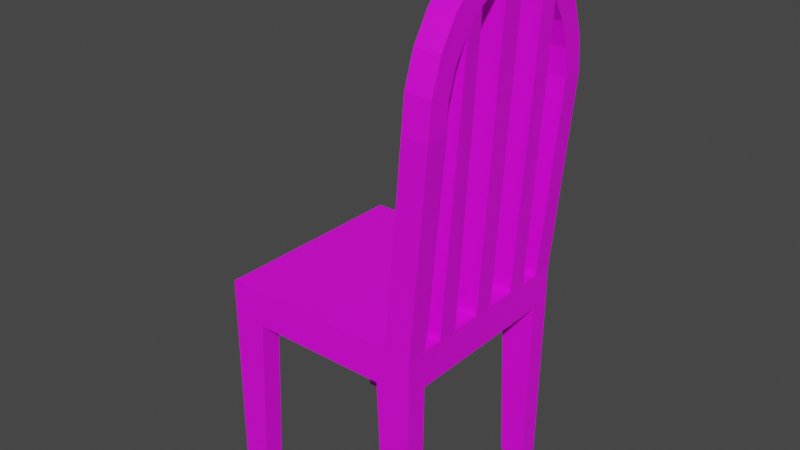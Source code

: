 # Source: chair.blend  (saved by Blender 3.3.6; exported with 4.5.12 LTS)
import bpy
from mathutils import Matrix  # noqa: F401  (used for matrix-valued properties, if any)

bpy.ops.wm.read_factory_settings(use_empty=True)
scene = bpy.context.scene
scene.name = 'Scene'

# ---- collections
col_collection = bpy.data.collections.new('Collection'); scene.collection.children.link(col_collection)

# ---- images (referenced by path relative to the original .blend; pixels are not part of the script)
import os
ASSET_DIR = os.environ.get("B2B_ASSET_DIR", "")  # directory of the original .blend (textures are referenced by path, not embedded)
HERE = os.path.dirname(os.path.abspath(__file__))  # packed textures are extracted next to this script under _unpacked/

def load_image(name, relpath, width, height, colorspace="sRGB"):
    """Load a texture the original file referenced (path relative to the .blend, or extracted next to this script)."""
    p = next((c for c in (os.path.join(HERE, relpath), os.path.join(ASSET_DIR, relpath)) if relpath and os.path.exists(c)), "")
    if p:
        img = bpy.data.images.load(p, check_existing=True)
        img.name = name
    else:  # same state as the original file: an image datablock whose file is absent (Cycles renders it pink)
        img = bpy.data.images.new(name, width, height)
        img.source = "FILE"
        img.filepath = "//" + (relpath or name)
    img.colorspace_settings.name = colorspace
    return img
img_wood_texture_jpg = load_image('wood texture.jpg', 'wood texture.jpg', 1024, 1024, 'sRGB')

# ---- materials (node trees are filled in below, after node groups)
mat_material = bpy.data.materials.new('Material')
mat_material.alpha_threshold = 0.0
mat_material.use_transparent_shadow = False
mat_material.roughness = 0.5
mat_material.line_color = (0.0, 0.0, 0.0, 1.0)

# ---- material node trees
mat_material.use_nodes = True; mat_material.node_tree.nodes.clear()
_N = mat_material.node_tree.nodes; _L = mat_material.node_tree.links
n0 = _N.new('ShaderNodeOutputMaterial'); n0.name = 'Material Output'; n0.location = (300, 300)
n1 = _N.new('ShaderNodeBsdfPrincipled'); n1.name = 'Principled BSDF'; n1.location = (10, 300)
n1.distribution = 'GGX'
n1.subsurface_method = 'RANDOM_WALK_SKIN'
n1.inputs[3].default_value = 1.45
n1.inputs[27].default_value = (0.0, 0.0, 0.0, 1.0)
n1.inputs[28].default_value = 1.0
n2 = _N.new('ShaderNodeTexImage'); n2.name = 'Image Texture'; n2.location = (-280, 280)
n2.image = img_wood_texture_jpg
_L.new(n1.outputs[0], n0.inputs[0])
_L.new(n2.outputs[0], n1.inputs[0])
n0.is_active_output = True

# ---- world
world_world = bpy.data.worlds.new('World'); scene.world = world_world
world_world.use_nodes = True; world_world.node_tree.nodes.clear()
_N = world_world.node_tree.nodes; _L = world_world.node_tree.links
n0 = _N.new('ShaderNodeOutputWorld'); n0.name = 'World Output'; n0.location = (300, 300)
n1 = _N.new('ShaderNodeBackground'); n1.name = 'Background'; n1.location = (10, 300)
n1.inputs[0].default_value = (0.05088, 0.05088, 0.05088, 1.0)
_L.new(n1.outputs[0], n0.inputs[0])
n0.is_active_output = True
world_world.color = (0.05088, 0.05088, 0.05088)
world_world.use_sun_shadow = False
world_world.sun_shadow_jitter_overblur = 0.0

# ---- meshes
me_cube = bpy.data.meshes.new('Cube')
me_cube.from_pydata([(0.5, 0.4005, 0.07), (0.5, 0.4005, -0.07), (0.5, -0.402, 0.07), (0.5, -0.402, -0.07), (-0.3101, 0.4005, 0.07), (-0.3101, 0.4005, -0.07), (-0.3101, -0.402, 0.07), (0.3621, 0.4005, -0.07), (0.1608, 0.4005, -0.07), (-0.03923, 0.4005, -0.07), (-0.177, 0.4005, -0.07), (0.3621, -0.402, 0.07), (0.1608, -0.402, 0.07), (-0.03923, -0.402, 0.07), (-0.177, -0.402, 0.07), (-0.03923, -0.402, -0.07), (0.1608, -0.402, -0.07), (0.3621, -0.402, -0.07), (-0.177, 0.4005, 0.07), (-0.03923, 0.4005, 0.07), (0.1608, 0.4005, 0.07), (0.3621, 0.4005, 0.07), (-0.3101, 0.24, -0.07), (-0.3101, 0.0795, -0.07), (-0.3101, -0.08102, -0.07), (0.5, 0.24, 0.07), (0.5, 0.0795, 0.07), (0.5, -0.08102, 0.07), (-0.3101, -0.2415, 0.07), (-0.3101, -0.08102, 0.07), (-0.3101, 0.0795, 0.07), (-0.3101, 0.24, 0.07), (0.5, -0.2415, -0.07), (0.5, -0.08102, -0.07), (0.5, 0.0795, -0.07), (0.5, 0.24, -0.07), (-0.177, 0.0795, -0.07), (-0.177, -0.08102, -0.07), (-0.03923, 0.24, -0.07), (-0.03923, 0.0795, -0.07), (-0.03923, -0.08102, -0.07), (-0.03923, -0.2415, -0.07), (0.1608, 0.24, -0.07), (0.1608, 0.0795, -0.07), (0.1608, -0.08102, -0.07), (0.1608, -0.2415, -0.07), (0.3621, 0.24, -0.07), (0.3621, 0.0795, -0.07), (0.3621, -0.08102, -0.07), (0.3621, -0.2415, -0.07), (0.3621, 0.24, 0.07), (0.3621, 0.0795, 0.07), (0.3621, -0.08102, 0.07), (0.3621, -0.2415, 0.07), (0.1608, 0.24, 0.07), (0.1608, 0.0795, 0.07), (0.1608, -0.08102, 0.07), (0.1608, -0.2415, 0.07), (-0.03923, 0.24, 0.07), (-0.03923, 0.0795, 0.07), (-0.03923, -0.08102, 0.07), (-0.03923, -0.2415, 0.07), (-0.177, 0.24, 0.07), (-0.177, 0.0795, 0.07), (-0.177, -0.08102, 0.07), (-0.177, -0.2415, 0.07), (-0.3101, -0.402, -0.07), (-0.177, -0.402, -0.07), (-0.3101, -0.2415, -0.07), (-0.177, 0.24, -0.07), (-0.177, -0.2415, -0.07), (0.3912, 0.4005, -0.77), (0.3912, -0.402, -0.77), (-0.3101, 0.4005, -0.77), (-0.3101, -0.402, -0.77), (-0.2072, 0.4005, -0.77), (-0.2072, -0.402, -0.77), (0.4, -0.402, -0.07), (0.4, 0.4005, 0.07), (0.4, 0.4005, -0.07), (0.4, -0.402, 0.07), (0.4, 0.24, 0.07), (0.4, 0.0795, 0.07), (0.4, -0.08102, 0.07), (0.4, 0.24, -0.07), (0.4, 0.0795, -0.07), (0.4, -0.08102, -0.07), (0.4, -0.2415, -0.07), (0.4912, -0.402, -0.77), (0.4912, 0.4005, -0.77), (0.5, -0.3218, 0.07), (-0.177, -0.3218, -0.07), (-0.03923, -0.3218, -0.07), (0.1608, -0.3218, -0.07), (0.3621, -0.3218, -0.07), (0.3621, -0.3218, 0.07), (0.1608, -0.3218, 0.07), (-0.03923, -0.3218, 0.07), (-0.177, -0.3218, 0.07), (-0.3101, -0.3218, 0.07), (0.5, -0.3218, -0.07), (-0.3101, -0.3218, -0.07), (0.3912, -0.3218, -0.77), (-0.3101, -0.3218, -0.77), (-0.2072, -0.3218, -0.77), (0.4912, -0.3218, -0.77), (0.4, -0.3218, 0.07), (-0.3101, 0.3203, 0.07), (0.5, 0.3203, -0.07), (-0.3101, 0.3203, -0.07), (0.5, 0.3203, 0.07), (-0.177, 0.3203, -0.07), (-0.03923, 0.3203, -0.07), (0.1608, 0.3203, -0.07), (0.3621, 0.3203, -0.07), (0.3621, 0.3203, 0.07), (0.1608, 0.3203, 0.07), (-0.03923, 0.3203, 0.07), (-0.177, 0.3203, 0.07), (0.3912, 0.3203, -0.77), (-0.3101, 0.3203, -0.77), (-0.2072, 0.3203, -0.77), (0.4912, 0.3203, -0.77), (0.4, 0.3203, 0.07), (0.5668, 0.4005, 0.8376), (0.5668, -0.402, 0.8376), (0.4668, 0.4005, 0.8376), (0.4668, -0.402, 0.8376), (0.5668, -0.3218, 0.8376), (0.4668, -0.3218, 0.8376), (0.5668, 0.3203, 0.8376), (0.4668, 0.3203, 0.8376), (0.5668, 0.3868, 0.967), (0.4668, 0.3868, 0.967), (0.5668, 0.3093, 0.9412), (0.4668, 0.3093, 0.9412), (0.5668, 0.3468, 1.088), (0.4668, 0.3468, 1.088), (0.5668, 0.2773, 1.038), (0.4668, 0.2773, 1.038), (0.5668, 0.283, 1.191), (0.4668, 0.283, 1.191), (0.5668, 0.2262, 1.12), (0.4668, 0.2262, 1.12), (0.5668, 0.1999, 1.271), (0.4668, 0.1999, 1.271), (0.5668, 0.1598, 1.184), (0.4668, 0.1598, 1.184), (0.5668, 0.1031, 1.321), (0.4668, 0.1031, 1.321), (0.5668, 0.08233, 1.224), (0.4668, 0.08233, 1.224), (0.5668, -0.1046, 1.321), (0.4668, -0.1046, 1.321), (0.5668, -0.08385, 1.224), (0.4668, -0.08385, 1.224), (0.5668, -0.2014, 1.271), (0.4668, -0.2014, 1.271), (0.5668, -0.1613, 1.184), (0.4668, -0.1613, 1.184), (0.5668, -0.2845, 1.191), (0.4668, -0.2845, 1.191), (0.5668, -0.2278, 1.12), (0.4668, -0.2278, 1.12), (0.5668, -0.3483, 1.088), (0.4668, -0.3483, 1.088), (0.5668, -0.2788, 1.038), (0.4668, -0.2788, 1.038), (0.5668, -0.3884, 0.967), (0.4668, -0.3884, 0.967), (0.5668, -0.3108, 0.9412), (0.4668, -0.3108, 0.9412), (-0.3101, 0.1598, -0.07), (0.5, 0.1598, 0.07), (-0.3101, 0.1598, 0.07), (0.5, 0.1598, -0.07), (-0.03923, 0.1598, -0.07), (0.1608, 0.1598, -0.07), (0.3621, 0.1598, -0.07), (0.3621, 0.1598, 0.07), (0.1608, 0.1598, 0.07), (-0.03923, 0.1598, 0.07), (-0.177, 0.1598, 0.07), (0.4, 0.1598, -0.07), (0.4, 0.1598, 0.07), (-0.177, 0.1598, -0.07), (-0.3101, -0.0007594, -0.07), (0.5, -0.0007594, 0.07), (-0.3101, -0.0007594, 0.07), (0.5, -0.0007594, -0.07), (-0.177, -0.0007594, -0.07), (-0.03923, -0.0007594, -0.07), (0.1608, -0.0007594, -0.07), (0.3621, -0.0007594, -0.07), (0.3621, -0.0007594, 0.07), (0.1608, -0.0007594, 0.07), (-0.03923, -0.0007594, 0.07), (-0.177, -0.0007594, 0.07), (0.4, -0.0007594, -0.07), (0.4, -0.0007594, 0.07), (0.5, -0.1613, 0.07), (-0.3101, -0.1613, 0.07), (0.5, -0.1613, -0.07), (-0.03923, -0.1613, -0.07), (0.1608, -0.1613, -0.07), (0.3621, -0.1613, -0.07), (0.3621, -0.1613, 0.07), (0.1608, -0.1613, 0.07), (-0.03923, -0.1613, 0.07), (-0.177, -0.1613, 0.07), (0.4, -0.1613, -0.07), (-0.3101, -0.1613, -0.07), (-0.177, -0.1613, -0.07), (0.5, -0.2415, 0.07), (0.4, -0.2415, 0.07), (0.4, -0.1613, 0.07), (-0.3101, 0.03937, 0.07), (0.5, 0.03937, -0.07), (-0.3101, 0.03937, -0.07), (0.5, 0.03937, 0.07), (-0.177, 0.03937, -0.07), (-0.03923, 0.03937, -0.07), (0.1608, 0.03937, -0.07), (0.3621, 0.03937, -0.07), (0.3621, 0.03937, 0.07), (0.1608, 0.03937, 0.07), (-0.03923, 0.03937, 0.07), (-0.177, 0.03937, 0.07), (0.4, 0.03937, -0.07), (0.4, 0.03937, 0.07), (-0.3101, -0.04089, -0.07), (0.5, -0.04089, 0.07), (-0.177, -0.04089, -0.07), (-0.03923, -0.04089, -0.07), (0.1608, -0.04089, -0.07), (0.3621, -0.04089, -0.07), (0.3621, -0.04089, 0.07), (0.1608, -0.04089, 0.07), (-0.03923, -0.04089, 0.07), (-0.177, -0.04089, 0.07), (0.4, -0.04089, -0.07), (0.4, -0.04089, 0.07), (-0.3101, -0.04089, 0.07), (0.5, -0.04089, -0.07), (0.4668, 0.04078, 1.231), (0.4668, 0.05117, 1.329), (0.5668, 0.05117, 1.329), (0.5668, 0.04078, 1.231), (0.5668, -0.0423, 1.231), (0.4668, -0.0423, 1.231), (0.5668, -0.05269, 1.329), (0.4668, -0.05269, 1.329)], [], [(98, 99, 6, 14), (67, 14, 6, 66), (109, 107, 4, 5), (100, 90, 2, 3), (7, 79, 1, 89, 71), (5, 4, 18, 10), (10, 18, 19, 9), (9, 19, 20, 8), (8, 20, 21, 7), (91, 92, 15, 67), (92, 93, 16, 15), (93, 94, 17, 16), (77, 80, 11, 17), (17, 11, 12, 16), (16, 12, 13, 15), (15, 13, 14, 67), (106, 95, 11, 80), (95, 96, 12, 11), (96, 97, 13, 12), (97, 98, 14, 13), (117, 118, 62, 58), (181, 182, 63, 59), (238, 239, 64, 60), (208, 209, 65, 61), (116, 117, 58, 54), (180, 181, 59, 55), (237, 238, 60, 56), (207, 208, 61, 57), (115, 116, 54, 50), (179, 180, 55, 51), (236, 237, 56, 52), (206, 207, 57, 53), (123, 115, 50, 81), (184, 179, 51, 82), (241, 236, 52, 83), (215, 206, 53, 214), (113, 114, 46, 42), (177, 178, 47, 43), (234, 235, 48, 44), (204, 205, 49, 45), (112, 113, 42, 38), (176, 177, 43, 39), (233, 234, 44, 40), (203, 204, 45, 41), (111, 112, 38, 69), (185, 176, 39, 36), (232, 233, 40, 37), (212, 203, 41, 70), (172, 185, 36, 23), (230, 232, 37, 24), (211, 212, 70, 68), (108, 110, 25, 35), (175, 173, 26, 34), (243, 231, 27, 33), (202, 200, 213, 32), (114, 7, 71, 119), (183, 175, 34, 85), (240, 243, 33, 86), (210, 202, 32, 87), (101, 99, 28, 68), (211, 201, 29, 24), (218, 216, 30, 23), (172, 174, 31, 22), (118, 107, 31, 62), (182, 174, 30, 63), (239, 242, 29, 64), (209, 201, 28, 65), (17, 94, 102, 72), (3, 2, 80, 77), (103, 104, 76, 74), (121, 111, 109, 120), (70, 91, 101, 68), (5, 10, 75, 73), (3, 77, 17, 72, 88), (67, 66, 74, 76), (46, 114, 108, 35, 84), (91, 67, 76, 104), (109, 5, 73, 120), (22, 109, 111, 69), (1, 79, 78, 0), (105, 102, 94, 100), (108, 122, 89, 1), (122, 108, 114, 119), (102, 105, 88, 72), (205, 210, 87, 49), (235, 240, 86, 48), (178, 183, 85, 47), (231, 241, 83, 27), (173, 184, 82, 26), (110, 123, 81, 25), (0, 78, 126, 124), (3, 88, 105, 100), (7, 21, 78, 79), (213, 214, 106, 90), (101, 91, 104, 103), (66, 101, 103, 74), (100, 94, 49, 87, 32), (66, 6, 99, 101), (61, 65, 98, 97), (57, 61, 97, 96), (53, 57, 96, 95), (214, 53, 95, 106), (45, 49, 94, 93), (41, 45, 93, 92), (70, 41, 92, 91), (32, 213, 90, 100), (65, 28, 99, 98), (110, 0, 124, 130), (71, 89, 122, 119), (10, 111, 121, 75), (73, 75, 121, 120), (18, 4, 107, 118), (1, 0, 110, 108), (10, 9, 112, 111), (9, 8, 113, 112), (8, 7, 114, 113), (78, 21, 115, 123), (21, 20, 116, 115), (20, 19, 117, 116), (19, 18, 118, 117), (22, 31, 107, 109), (128, 129, 127, 125), (126, 131, 135, 133), (106, 80, 127, 129), (78, 123, 131, 126), (80, 2, 125, 127), (90, 106, 129, 128), (2, 90, 128, 125), (123, 110, 130, 131), (135, 134, 138, 139), (131, 130, 134, 135), (130, 124, 132, 134), (124, 126, 133, 132), (137, 139, 143, 141), (134, 132, 136, 138), (133, 135, 139, 137), (132, 133, 137, 136), (140, 141, 145, 144), (136, 137, 141, 140), (139, 138, 142, 143), (138, 136, 140, 142), (147, 146, 150, 151), (143, 142, 146, 147), (142, 140, 144, 146), (141, 143, 147, 145), (146, 144, 148, 150), (145, 147, 151, 149), (144, 145, 149, 148), (249, 248, 154, 155), (247, 246, 250, 248), (154, 152, 156, 158), (248, 250, 152, 154), (251, 249, 155, 153), (250, 251, 153, 152), (157, 159, 163, 161), (153, 155, 159, 157), (152, 153, 157, 156), (155, 154, 158, 159), (163, 162, 166, 167), (156, 157, 161, 160), (159, 158, 162, 163), (158, 156, 160, 162), (165, 167, 171, 169), (162, 160, 164, 166), (161, 163, 167, 165), (160, 161, 165, 164), (169, 171, 129, 127), (164, 165, 169, 168), (167, 166, 170, 171), (166, 164, 168, 170), (168, 169, 127, 125), (171, 170, 128, 129), (170, 168, 125, 128), (25, 81, 184, 173), (46, 84, 183, 178), (62, 31, 174, 182), (23, 30, 174, 172), (84, 35, 175, 183), (35, 25, 173, 175), (22, 69, 185, 172), (69, 38, 176, 185), (38, 42, 177, 176), (42, 46, 178, 177), (81, 50, 179, 184), (50, 54, 180, 179), (54, 58, 181, 180), (58, 62, 182, 181), (219, 229, 199, 187), (223, 228, 198, 193), (227, 216, 188, 197), (230, 242, 188, 186), (228, 217, 189, 198), (217, 219, 187, 189), (218, 220, 190, 186), (220, 221, 191, 190), (221, 222, 192, 191), (222, 223, 193, 192), (229, 224, 194, 199), (224, 225, 195, 194), (225, 226, 196, 195), (226, 227, 197, 196), (27, 83, 215, 200), (48, 86, 210, 205), (64, 29, 201, 209), (68, 28, 201, 211), (86, 33, 202, 210), (33, 27, 200, 202), (24, 37, 212, 211), (37, 40, 203, 212), (40, 44, 204, 203), (44, 48, 205, 204), (83, 52, 206, 215), (52, 56, 207, 206), (56, 60, 208, 207), (60, 64, 209, 208), (200, 213, 214, 215), (213, 162, 163, 214), (200, 215, 159, 158), (200, 158, 162, 213), (215, 214, 163, 159), (146, 173, 25, 142), (143, 142, 25, 81), (184, 173, 146, 147), (184, 147, 143, 81), (59, 63, 227, 226), (55, 59, 226, 225), (51, 55, 225, 224), (82, 51, 224, 229), (43, 47, 223, 222), (39, 43, 222, 221), (36, 39, 221, 220), (23, 36, 220, 218), (34, 26, 219, 217), (85, 34, 217, 228), (63, 30, 216, 227), (47, 85, 228, 223), (26, 82, 229, 219), (186, 188, 216, 218), (24, 29, 242, 230), (187, 199, 241, 231), (193, 198, 240, 235), (197, 188, 242, 239), (198, 189, 243, 240), (189, 187, 231, 243), (186, 190, 232, 230), (190, 191, 233, 232), (191, 192, 234, 233), (192, 193, 235, 234), (199, 194, 236, 241), (194, 195, 237, 236), (195, 196, 238, 237), (196, 197, 239, 238), (150, 148, 246, 247), (151, 150, 247, 244), (148, 149, 245, 246), (149, 151, 244, 245), (251, 250, 246, 245), (249, 244, 229, 241), (245, 244, 249, 251), (229, 244, 247, 219), (241, 231, 248, 249), (247, 248, 231, 219)])
_uv = me_cube.uv_layers.new(name='UVMap')
_uv.uv.foreach_set('vector', [0.3084, 0.8468, 0.3373, 0.8468, 0.3373, 0.873, 0.3084, 0.873, 0.1413, 0.4891, 0.3584, 0.4891, 0.3584, 0.5325, 0.1413, 0.5325, 0.592, 0.04196, 0.592, 0.3682, 0.5746, 0.3682, 0.5746, 0.04196, 0.5504, 0.04196, 0.5504, 0.3682, 0.533, 0.3682, 0.533, 0.04196, 0.8531, 0.1209, 0.916, 0.1208, 0.9881, 0.1208, 0.9818, 0.7798, 0.9097, 0.7798, 0.2683, 0.3682, 0.2683, 0.04196, 0.2972, 0.04196, 0.2972, 0.3682, 0.3584, 0.4857, 0.1413, 0.4857, 0.1413, 0.4407, 0.3584, 0.4407, 0.2316, 0.04196, 0.2316, 0.3682, 0.1881, 0.3682, 0.1881, 0.04196, 0.09421, 0.3682, 0.09421, 0.04196, 0.1379, 0.04196, 0.1379, 0.3682, 0.853, 0.7585, 0.853, 0.8035, 0.8356, 0.8035, 0.8356, 0.7585, 0.1899, 0.8134, 0.1899, 0.7481, 0.2073, 0.7481, 0.2073, 0.8134, 0.477, 0.7314, 0.477, 0.7971, 0.4595, 0.7971, 0.4595, 0.7314, 0.8917, 0.09611, 0.8917, 0.4224, 0.8835, 0.4224, 0.8835, 0.09611, 0.1413, 0.3716, 0.3584, 0.3716, 0.3584, 0.4373, 0.1413, 0.4373, 0.1413, 0.3682, 0.1413, 0.04196, 0.1847, 0.04196, 0.1847, 0.3682, 0.235, 0.3682, 0.235, 0.04196, 0.2649, 0.04196, 0.2649, 0.3682, 0.7883, 0.3593, 0.7883, 0.347, 0.8057, 0.347, 0.8057, 0.3593, 0.2751, 0.8172, 0.3189, 0.8172, 0.3189, 0.8434, 0.2751, 0.8434, 0.7229, 0.839, 0.7663, 0.839, 0.7663, 0.8652, 0.7229, 0.8652, 0.4715, 0.8005, 0.4715, 0.8455, 0.4541, 0.8455, 0.4541, 0.8005, 0.847, 0.04196, 0.847, 0.08691, 0.8296, 0.08691, 0.8296, 0.04196, 0.341, 0.8749, 0.341, 0.83, 0.3584, 0.83, 0.3584, 0.8749, 0.6054, 0.8603, 0.6054, 0.8153, 0.6142, 0.8153, 0.6142, 0.8603, 0.1331, 0.8462, 0.163, 0.8462, 0.163, 0.8724, 0.1331, 0.8724, 0.3618, 0.83, 0.4052, 0.83, 0.4052, 0.8561, 0.3618, 0.8561, 0.7828, 0.04196, 0.8262, 0.04196, 0.8262, 0.06815, 0.7828, 0.06815, 0.4897, 0.8892, 0.5331, 0.8892, 0.5331, 0.9023, 0.4897, 0.9023, 0.3618, 0.8004, 0.4052, 0.8004, 0.4052, 0.8266, 0.3618, 0.8266, 0.5513, 0.8153, 0.5951, 0.8153, 0.5951, 0.8415, 0.5513, 0.8415, 0.4828, 0.3267, 0.5265, 0.3267, 0.5265, 0.3529, 0.4828, 0.3529, 0.2751, 0.8764, 0.3189, 0.8764, 0.3189, 0.8894, 0.2751, 0.8894, 0.4749, 0.8005, 0.5186, 0.8005, 0.5186, 0.8267, 0.4749, 0.8267, 0.6405, 0.9331, 0.6405, 0.9208, 0.6579, 0.9208, 0.6579, 0.9331, 0.5916, 0.8103, 0.5834, 0.8103, 0.5834, 0.7841, 0.5916, 0.7841, 0.1663, 0.8913, 0.1663, 0.8789, 0.175, 0.8789, 0.175, 0.8913, 0.2492, 0.9307, 0.2492, 0.9184, 0.2666, 0.9184, 0.2666, 0.9307, 0.4476, 0.7237, 0.4476, 0.7894, 0.4302, 0.7894, 0.4302, 0.7237, 0.4803, 0.7971, 0.4803, 0.7314, 0.4978, 0.7314, 0.4978, 0.7971, 0.1246, 0.767, 0.1246, 0.7013, 0.1333, 0.7013, 0.1333, 0.767, 0.2107, 0.8167, 0.2545, 0.8167, 0.2545, 0.8429, 0.2107, 0.8429, 0.4476, 0.7928, 0.4476, 0.8581, 0.4302, 0.8581, 0.4302, 0.7928, 0.2282, 0.7481, 0.2282, 0.8134, 0.2107, 0.8134, 0.2107, 0.7481, 0.5921, 0.7155, 0.5921, 0.7807, 0.5834, 0.7807, 0.5834, 0.7155, 0.7403, 0.7704, 0.7403, 0.8357, 0.7229, 0.8357, 0.7229, 0.7704, 0.2073, 0.8167, 0.2073, 0.8617, 0.1899, 0.8617, 0.1899, 0.8167, 0.8279, 0.8069, 0.8279, 0.8518, 0.8105, 0.8518, 0.8105, 0.8069, 0.8539, 0.9144, 0.824, 0.9144, 0.824, 0.9013, 0.8539, 0.9013, 0.5305, 0.8455, 0.5305, 0.8005, 0.5479, 0.8005, 0.5479, 0.8455, 0.2073, 0.8913, 0.1784, 0.8913, 0.1784, 0.8651, 0.2073, 0.8651, 0.8951, 0.1742, 0.8951, 0.1308, 0.9038, 0.1308, 0.9038, 0.1742, 0.7518, 0.8948, 0.7229, 0.8948, 0.7229, 0.8686, 0.7518, 0.8686, 0.6779, 0.3716, 0.6779, 0.6979, 0.6604, 0.6979, 0.6604, 0.3716, 0.6961, 0.04196, 0.6961, 0.3682, 0.6787, 0.3682, 0.6787, 0.04196, 0.8564, 0.09611, 0.8564, 0.4224, 0.8477, 0.4224, 0.8477, 0.09611, 0.6545, 0.04196, 0.6545, 0.3682, 0.6371, 0.3682, 0.6371, 0.04196, 0.8456, 0.0629, 0.9256, 0.06292, 0.9256, 0.7574, 0.8456, 0.7574, 0.8738, 0.7709, 0.8738, 0.8035, 0.8564, 0.8035, 0.8564, 0.7709, 0.5479, 0.8858, 0.5479, 0.9184, 0.5392, 0.9184, 0.5392, 0.8858, 0.8695, 0.8192, 0.8695, 0.8518, 0.8521, 0.8518, 0.8521, 0.8192, 0.1413, 0.5719, 0.3584, 0.5719, 0.3584, 0.5981, 0.1413, 0.5981, 0.6129, 0.04196, 0.6129, 0.3682, 0.5954, 0.3682, 0.5954, 0.04196, 0.8806, 0.4258, 0.8806, 0.7521, 0.8719, 0.7521, 0.8719, 0.4258, 0.6753, 0.04196, 0.6753, 0.3682, 0.6579, 0.3682, 0.6579, 0.04196, 0.8105, 0.8552, 0.8393, 0.8552, 0.8393, 0.8814, 0.8105, 0.8814, 0.6906, 0.8544, 0.7195, 0.8544, 0.7195, 0.8806, 0.6906, 0.8806, 0.5813, 0.9172, 0.5524, 0.9172, 0.5524, 0.9041, 0.5813, 0.9041, 0.4897, 0.8597, 0.5186, 0.8597, 0.5186, 0.8858, 0.4897, 0.8858, 0.7656, 0.1363, 0.8481, 0.1364, 0.8481, 0.8308, 0.7656, 0.8308, 0.1413, 0.5359, 0.3584, 0.5359, 0.3584, 0.5685, 0.1413, 0.5685, 0.8678, 0.05334, 0.8678, 0.08691, 0.8504, 0.08691, 0.8504, 0.05334, 0.5621, 0.8464, 0.5323, 0.1222, 0.6635, 0.1222, 0.6635, 0.8464, 0.2107, 0.9021, 0.2107, 0.8759, 0.2396, 0.8759, 0.2396, 0.9021, 0.9102, 0.7589, 0.6536, 0.7589, 0.7119, 0.03475, 0.9102, 0.03475, 0.7151, 0.7736, 0.6342, 0.7736, 0.5636, 0.7735, 0.627, 0.1146, 0.7079, 0.1146, 0.6789, 0.1222, 0.8101, 0.1222, 0.8101, 0.8464, 0.7087, 0.8464, 0.5513, 0.8711, 0.5513, 0.8449, 0.5813, 0.8449, 0.5813, 0.8711, 0.5596, 0.8711, 0.8482, 0.07137, 0.885, 0.07139, 0.885, 0.7659, 0.8482, 0.7659, 0.47, 0.09792, 0.5525, 0.09794, 0.5525, 0.7924, 0.47, 0.7924, 0.5802, 0.8745, 0.5802, 0.9007, 0.5513, 0.9007, 0.5513, 0.8745, 0.4075, 0.04196, 0.4292, 0.04196, 0.4292, 0.3682, 0.4075, 0.3682, 0.6038, 0.09972, 0.7024, 0.09972, 0.731, 0.8239, 0.5951, 0.8239, 0.7501, 0.7928, 0.7501, 0.09834, 0.83, 0.09833, 0.83, 0.7928, 0.7495, 0.08318, 0.7579, 0.8074, 0.6263, 0.8074, 0.654, 0.08318, 0.8045, 0.09773, 0.7828, 0.09773, 0.7828, 0.07154, 0.8045, 0.07154, 0.6613, 0.9331, 0.6613, 0.9208, 0.6787, 0.9208, 0.6787, 0.9331, 0.1328, 0.8318, 0.1246, 0.8318, 0.1246, 0.8187, 0.1328, 0.8187, 0.4094, 0.933, 0.4094, 0.9206, 0.4268, 0.9206, 0.4268, 0.933, 0.824, 0.9178, 0.8457, 0.9178, 0.8457, 0.9309, 0.824, 0.9309, 0.2492, 0.915, 0.2492, 0.8823, 0.2666, 0.8823, 0.2666, 0.915, 0.4302, 0.8941, 0.4302, 0.8615, 0.4476, 0.8615, 0.4476, 0.8941, 0.6367, 0.0009296, 0.6464, 0.0007532, 0.6464, 0.795, 0.6367, 0.7952, 0.7272, 0.8437, 0.7272, 0.1492, 0.8097, 0.1492, 0.8097, 0.8436, 0.8719, 0.4224, 0.8719, 0.09611, 0.8801, 0.09611, 0.8801, 0.4224, 0.8747, 0.8848, 0.8747, 0.9174, 0.8573, 0.9174, 0.8573, 0.8848, 0.721, 0.7844, 0.6625, 0.7844, 0.6758, 0.06017, 0.721, 0.06017, 0.8635, 0.1363, 0.946, 0.1364, 0.946, 0.8308, 0.8635, 0.8308, 0.1212, 0.7942, 0.1212, 0.8392, 0.1038, 0.8392, 0.1038, 0.8268, 0.1038, 0.7942, 0.7229, 0.6979, 0.7229, 0.3716, 0.7403, 0.3716, 0.7403, 0.6979, 0.2107, 0.8463, 0.2406, 0.8463, 0.2406, 0.8725, 0.2107, 0.8725, 0.2772, 0.7481, 0.2772, 0.8134, 0.2598, 0.8134, 0.2598, 0.7481, 0.3014, 0.8138, 0.3014, 0.7481, 0.3189, 0.7481, 0.3189, 0.8138, 0.1683, 0.9313, 0.1683, 0.9189, 0.1858, 0.9189, 0.1858, 0.9313, 0.3888, 0.7251, 0.3888, 0.7908, 0.3714, 0.7908, 0.3714, 0.7251, 0.8253, 0.08116, 0.8253, 0.1464, 0.8079, 0.1464, 0.8079, 0.08116, 0.8071, 0.8448, 0.8071, 0.8897, 0.7896, 0.8897, 0.7896, 0.8448, 0.6987, 0.3716, 0.6987, 0.6979, 0.6813, 0.6979, 0.6813, 0.3716, 0.3979, 0.8615, 0.4268, 0.8615, 0.4268, 0.8876, 0.3979, 0.8876, 0.6973, 0.7281, 0.6889, 0.728, 0.6889, 0.0007532, 0.6973, 0.000789, 0.322, 0.919, 0.3002, 0.919, 0.3002, 0.8928, 0.322, 0.8928, 0.5698, 0.1363, 0.6523, 0.1364, 0.6523, 0.8308, 0.5698, 0.8308, 0.5479, 0.8488, 0.5479, 0.8824, 0.5305, 0.8824, 0.5305, 0.8488, 0.3618, 0.8595, 0.3907, 0.8595, 0.3907, 0.8857, 0.3618, 0.8857, 0.7378, 0.04196, 0.7378, 0.3682, 0.7203, 0.3682, 0.7203, 0.04196, 0.8487, 0.8069, 0.8487, 0.8518, 0.8313, 0.8518, 0.8313, 0.8069, 0.298, 0.7481, 0.298, 0.8134, 0.2806, 0.8134, 0.2806, 0.7481, 0.7403, 0.7013, 0.7403, 0.767, 0.7229, 0.767, 0.7229, 0.7013, 0.5322, 0.9057, 0.5322, 0.9181, 0.5148, 0.9181, 0.5148, 0.9057, 0.5305, 0.7971, 0.5305, 0.7314, 0.5479, 0.7314, 0.5479, 0.7971, 0.239, 0.8134, 0.239, 0.7481, 0.2564, 0.7481, 0.2564, 0.8134, 0.6604, 0.8703, 0.6604, 0.8253, 0.6779, 0.8253, 0.6779, 0.8703, 0.7169, 0.04196, 0.7169, 0.3682, 0.6995, 0.3682, 0.6995, 0.04196, 0.7853, 0.8931, 0.8071, 0.8931, 0.8071, 0.9193, 0.7853, 0.9193, 0.7794, 0.3436, 0.762, 0.3432, 0.762, 0.1019, 0.7794, 0.04196, 0.6774, 0.7281, 0.669, 0.728, 0.669, 0.0007532, 0.6774, 0.0007891, 0.6675, 0.7281, 0.659, 0.728, 0.659, 0.0007532, 0.6675, 0.0007891, 0.6241, 0.7952, 0.6144, 0.795, 0.6144, 0.0007532, 0.6241, 0.0009296, 0.6479, 0.0009296, 0.6575, 0.0007532, 0.6575, 0.795, 0.6479, 0.7952, 0.6874, 0.7281, 0.6789, 0.728, 0.6789, 0.0007532, 0.6874, 0.0007892, 0.6352, 0.7952, 0.6256, 0.795, 0.6256, 0.0007532, 0.6352, 0.0009296, 0.8071, 0.8414, 0.7853, 0.8414, 0.7853, 0.6163, 0.8071, 0.6163, 0.163, 0.8428, 0.1413, 0.8428, 0.1413, 0.6015, 0.163, 0.6015, 0.7645, 0.372, 0.782, 0.3716, 0.782, 0.6733, 0.7645, 0.6133, 0.4577, 0.04196, 0.4794, 0.04196, 0.4794, 0.3436, 0.4577, 0.3436, 0.5263, 0.4858, 0.5479, 0.3716, 0.5479, 0.5654, 0.5263, 0.728, 0.5921, 0.7121, 0.5734, 0.653, 0.5734, 0.3716, 0.5921, 0.487, 0.6362, 0.653, 0.6176, 0.7121, 0.6176, 0.487, 0.6362, 0.3716, 0.5045, 0.3233, 0.4828, 0.3233, 0.4828, 0.04196, 0.5045, 0.04196, 0.8322, 0.6129, 0.8105, 0.6129, 0.8105, 0.4258, 0.8322, 0.4258, 0.3276, 0.6015, 0.3276, 0.6341, 0.1664, 0.6341, 0.1664, 0.6015, 0.3189, 0.7121, 0.3189, 0.7447, 0.1899, 0.7447, 0.1899, 0.7121, 0.5229, 0.728, 0.5012, 0.6139, 0.5012, 0.3716, 0.5229, 0.5342, 0.573, 0.8119, 0.5513, 0.8119, 0.5513, 0.7154, 0.573, 0.7154, 0.7654, 0.8264, 0.7437, 0.8264, 0.7437, 0.6767, 0.7654, 0.6767, 0.4268, 0.7203, 0.4216, 0.5547, 0.4476, 0.3716, 0.4476, 0.5739, 0.3888, 0.5574, 0.3738, 0.7217, 0.3618, 0.5731, 0.3738, 0.3716, 0.3319, 0.3595, 0.3273, 0.1574, 0.3506, 0.04196, 0.3506, 0.2672, 0.3807, 0.2441, 0.3854, 0.04196, 0.4041, 0.1343, 0.4041, 0.3595, 0.6822, 0.8219, 0.6604, 0.8219, 0.6604, 0.7013, 0.6822, 0.7013, 0.1934, 0.9273, 0.1934, 0.8947, 0.2073, 0.8947, 0.2073, 0.9273, 0.2088, 0.7066, 0.1664, 0.7087, 0.1664, 0.6748, 0.2088, 0.6794, 0.3773, 0.1343, 0.3773, 0.3595, 0.354, 0.2441, 0.3587, 0.04196, 0.782, 0.6923, 0.782, 0.9214, 0.7705, 0.9018, 0.7728, 0.6767, 0.9066, 0.1776, 0.9066, 0.4067, 0.8974, 0.4224, 0.8951, 0.1972, 0.4574, 0.9219, 0.4574, 0.8892, 0.4748, 0.8892, 0.4748, 0.9219, 0.4182, 0.3716, 0.4182, 0.5739, 0.3974, 0.7203, 0.3922, 0.5547, 0.3239, 0.04196, 0.3239, 0.2672, 0.3052, 0.3595, 0.3005, 0.1574, 0.6176, 0.7154, 0.6393, 0.7154, 0.6393, 0.8361, 0.6176, 0.8361, 0.5955, 0.7155, 0.6172, 0.7155, 0.6172, 0.8119, 0.5955, 0.8119, 0.8296, 0.3436, 0.8079, 0.3436, 0.8079, 0.1498, 0.8296, 0.1498, 0.8105, 0.6163, 0.8322, 0.6163, 0.8322, 0.8035, 0.8105, 0.8035, 0.7195, 0.851, 0.6978, 0.851, 0.6978, 0.7013, 0.7195, 0.7013, 0.1212, 0.5203, 0.1092, 0.7217, 0.09421, 0.5359, 0.1092, 0.3716, 0.6142, 0.7121, 0.5955, 0.5967, 0.5955, 0.3716, 0.6142, 0.4307, 0.4978, 0.5654, 0.4761, 0.728, 0.4761, 0.4858, 0.4978, 0.3716, 0.451, 0.3716, 0.4727, 0.5342, 0.4727, 0.728, 0.451, 0.6139, 0.7828, 0.1014, 0.8045, 0.1014, 0.8045, 0.3436, 0.7828, 0.3436, 0.7611, 0.6733, 0.7437, 0.6133, 0.7437, 0.372, 0.7611, 0.3716, 0.5079, 0.04196, 0.5296, 0.04196, 0.5296, 0.3233, 0.5079, 0.3233, 0.3367, 0.6015, 0.3584, 0.6015, 0.3584, 0.8266, 0.3367, 0.8266, 0.5513, 0.487, 0.57, 0.3716, 0.57, 0.653, 0.5513, 0.7121, 0.4543, 0.3436, 0.4326, 0.3436, 0.4326, 0.04196, 0.4543, 0.04196, 0.8071, 0.6129, 0.7853, 0.6129, 0.7853, 0.3716, 0.8071, 0.3716, 0.7412, 0.1019, 0.7586, 0.04196, 0.7586, 0.3436, 0.7412, 0.3432, 0.2751, 0.8928, 0.2969, 0.8928, 0.2969, 0.919, 0.2751, 0.919, 0.6855, 0.8187, 0.6938, 0.8187, 0.6938, 0.8449, 0.6855, 0.8449, 0.162, 0.902, 0.1331, 0.902, 0.1331, 0.8758, 0.162, 0.8758, 0.5712, 0.04196, 0.5712, 0.3682, 0.5538, 0.3682, 0.5538, 0.04196, 0.5847, 0.8917, 0.6064, 0.8917, 0.6064, 0.9179, 0.5847, 0.9179, 0.7195, 0.3716, 0.7195, 0.6979, 0.7021, 0.6979, 0.7021, 0.3716, 0.8716, 0.8814, 0.8427, 0.8814, 0.8427, 0.8552, 0.8716, 0.8552, 0.1212, 0.8426, 0.1212, 0.8875, 0.1038, 0.8875, 0.1038, 0.8426, 0.1838, 0.7812, 0.1838, 0.8464, 0.1664, 0.8464, 0.1664, 0.7812, 0.5186, 0.7314, 0.5186, 0.7971, 0.5012, 0.7971, 0.5012, 0.7314, 0.6197, 0.9331, 0.6197, 0.9208, 0.6371, 0.9208, 0.6371, 0.9331, 0.4268, 0.7237, 0.4268, 0.7894, 0.4094, 0.7894, 0.4094, 0.7237, 0.4749, 0.8301, 0.5183, 0.8301, 0.5183, 0.8563, 0.4749, 0.8563, 0.2751, 0.8468, 0.3051, 0.8468, 0.3051, 0.873, 0.2751, 0.873, 0.6896, 0.917, 0.7113, 0.917, 0.7113, 0.9301, 0.6896, 0.9301, 0.3223, 0.836, 0.3223, 0.8236, 0.331, 0.8236, 0.331, 0.836, 0.3473, 0.9056, 0.3762, 0.9056, 0.3762, 0.9187, 0.3473, 0.9187, 0.8564, 0.4258, 0.8564, 0.7521, 0.8477, 0.7521, 0.8477, 0.4258, 0.7528, 0.9278, 0.7311, 0.9278, 0.7311, 0.9147, 0.7528, 0.9147, 0.1333, 0.3716, 0.1333, 0.6979, 0.1246, 0.6979, 0.1246, 0.3716, 0.9008, 0.04254, 0.9008, 0.08597, 0.8921, 0.08597, 0.8921, 0.04254, 0.7663, 0.8686, 0.7663, 0.9136, 0.7576, 0.9136, 0.7576, 0.8686, 0.3972, 0.789, 0.3972, 0.7237, 0.406, 0.7237, 0.406, 0.789, 0.6943, 0.7013, 0.6943, 0.767, 0.6855, 0.767, 0.6855, 0.7013, 0.6054, 0.876, 0.6054, 0.8637, 0.6142, 0.8637, 0.6142, 0.876, 0.4326, 0.3551, 0.4763, 0.3551, 0.4763, 0.3682, 0.4326, 0.3682, 0.3473, 0.8891, 0.3907, 0.8891, 0.3907, 0.9022, 0.3473, 0.9022, 0.6855, 0.8153, 0.6855, 0.7704, 0.6943, 0.7704, 0.6943, 0.8153, 0.8712, 0.08597, 0.8712, 0.05334, 0.8887, 0.05334, 0.8887, 0.08597, 0.2661, 0.8429, 0.2578, 0.8429, 0.2578, 0.8167, 0.2661, 0.8167, 0.4574, 0.8597, 0.4863, 0.8597, 0.4863, 0.8858, 0.4574, 0.8858, 0.6571, 0.3716, 0.6571, 0.6979, 0.6396, 0.6979, 0.6396, 0.3716, 0.3439, 0.8891, 0.3439, 0.9217, 0.3265, 0.9217, 0.3265, 0.8891, 0.6337, 0.04196, 0.6337, 0.3682, 0.6162, 0.3682, 0.6162, 0.04196, 0.6021, 0.8449, 0.6021, 0.8883, 0.5847, 0.8883, 0.5847, 0.8449, 0.6558, 0.8395, 0.6558, 0.8844, 0.6384, 0.8844, 0.6384, 0.8395, 0.4268, 0.7928, 0.4268, 0.8581, 0.4094, 0.8581, 0.4094, 0.7928, 0.1838, 0.7121, 0.1838, 0.7778, 0.1664, 0.7778, 0.1664, 0.7121, 0.5638, 0.9329, 0.5638, 0.9206, 0.5813, 0.9206, 0.5813, 0.9329, 0.1038, 0.7908, 0.1038, 0.7251, 0.1212, 0.7251, 0.1212, 0.7908, 0.8105, 0.4224, 0.8105, 0.3571, 0.8279, 0.3571, 0.8279, 0.4224, 0.6176, 0.8844, 0.6176, 0.8395, 0.635, 0.8395, 0.635, 0.8844, 0.4051, 0.891, 0.4051, 0.9172, 0.4268, 0.9172, 0.4268, 0.891, 0.05268, 0.9505, 0.05268, 0.0007532, 0.06371, 0.0009264, 0.06371, 0.9506, 0.03831, 0.0009281, 0.02695, 0.0007532, 0.02695, 0.9788, 0.03831, 0.979, 0.602, 0.0008751, 0.602, 0.8627, 0.5926, 0.8135, 0.5926, 0.0007532, 0.6129, 0.0008751, 0.6035, 0.0007532, 0.6035, 0.8135, 0.6129, 0.8627, 0.5801, 0.0007532, 0.5801, 0.8873, 0.571, 0.8874, 0.5704, 0.1002, 0.07625, 0.0009263, 0.06522, 0.0007532, 0.06522, 0.9505, 0.07625, 0.9506, 0.05118, 0.0007532, 0.03982, 0.0008965, 0.03982, 0.9789, 0.05118, 0.9788, 0.5911, 0.0008751, 0.5911, 0.8627, 0.5816, 0.8135, 0.5816, 0.0007532, 0.1246, 0.8153, 0.1246, 0.7704, 0.1333, 0.7704, 0.1333, 0.8153, 0.8105, 0.8848, 0.8539, 0.8848, 0.8539, 0.8979, 0.8105, 0.8979, 0.7412, 0.347, 0.7849, 0.347, 0.7849, 0.3601, 0.7412, 0.3601, 0.7576, 0.9293, 0.7576, 0.917, 0.7663, 0.917, 0.7663, 0.9293, 0.331, 0.6375, 0.331, 0.7032, 0.3223, 0.7032, 0.3223, 0.6375, 0.3223, 0.7719, 0.3223, 0.7066, 0.331, 0.7066, 0.331, 0.7719, 0.7195, 0.9136, 0.6896, 0.9136, 0.6896, 0.9005, 0.7195, 0.9005, 0.6176, 0.9043, 0.6465, 0.9043, 0.6465, 0.9174, 0.6176, 0.9174, 0.8443, 0.09611, 0.8443, 0.4224, 0.8356, 0.4224, 0.8356, 0.09611, 0.9038, 0.09475, 0.9038, 0.1274, 0.8951, 0.1274, 0.8951, 0.09475, 0.162, 0.9184, 0.1331, 0.9184, 0.1331, 0.9053, 0.162, 0.9053, 0.8119, 0.9301, 0.8119, 0.9178, 0.8206, 0.9178, 0.8206, 0.9301, 0.4897, 0.9057, 0.5114, 0.9057, 0.5114, 0.9188, 0.4897, 0.9188, 0.8443, 0.4258, 0.8443, 0.7521, 0.8356, 0.7521, 0.8356, 0.4258, 0.8685, 0.09611, 0.8685, 0.4224, 0.8598, 0.4224, 0.8598, 0.09611, 0.3796, 0.9056, 0.4013, 0.9056, 0.4013, 0.9187, 0.3796, 0.9187, 0.7147, 0.9293, 0.7147, 0.917, 0.7234, 0.917, 0.7234, 0.9293, 0.6787, 0.9174, 0.6498, 0.9174, 0.6498, 0.9043, 0.6787, 0.9043, 0.4476, 0.8975, 0.4476, 0.9301, 0.4389, 0.9301, 0.4389, 0.8975, 0.8685, 0.4258, 0.8685, 0.7521, 0.8598, 0.7521, 0.8598, 0.4258, 0.2117, 0.9055, 0.2406, 0.9055, 0.2406, 0.9186, 0.2117, 0.9186, 0.7528, 0.9113, 0.7229, 0.9113, 0.7229, 0.8982, 0.7528, 0.8982, 0.6483, 0.8357, 0.6483, 0.7704, 0.6571, 0.7704, 0.6571, 0.8357, 0.6571, 0.7013, 0.6571, 0.767, 0.6483, 0.767, 0.6483, 0.7013, 0.8119, 0.9136, 0.8119, 0.9013, 0.8206, 0.9013, 0.8206, 0.9136, 0.6758, 0.884, 0.7195, 0.884, 0.7195, 0.8971, 0.6758, 0.8971, 0.6176, 0.8878, 0.661, 0.8878, 0.661, 0.9009, 0.6176, 0.9009, 0.3223, 0.8202, 0.3223, 0.7753, 0.331, 0.7753, 0.331, 0.8202, 0.8863, 0.9188, 0.884, 0.6936, 0.8954, 0.674, 0.8954, 0.9031, 0.1683, 0.8947, 0.1901, 0.8947, 0.1901, 0.9155, 0.1683, 0.9155, 0.1038, 0.9236, 0.1038, 0.8909, 0.1212, 0.8909, 0.1212, 0.9236, 0.884, 0.651, 0.8863, 0.4258, 0.8954, 0.4415, 0.8954, 0.6706, 0.2666, 0.8463, 0.2666, 0.879, 0.244, 0.879, 0.244, 0.8463, 0.5178, 0.0007532, 0.5282, 0.0008728, 0.5282, 0.9031, 0.5178, 0.903, 0.1664, 0.6375, 0.2, 0.6409, 0.2, 0.668, 0.1664, 0.6714, 0.02545, 0.0007532, 0.02545, 0.9991, 0.01385, 0.9992, 0.01385, 0.0008935, 0.01235, 0.0007532, 0.0007532, 0.0008935, 0.0007532, 0.9992, 0.01235, 0.9991, 0.5297, 0.0007532, 0.5402, 0.0008729, 0.5402, 0.9031, 0.5297, 0.903])
me_cube.materials.append(mat_material)
me_cube.use_mirror_vertex_groups = False
me_cube.update()

# ---- objects
ob_cube = bpy.data.objects.new('Cube', me_cube)

# ---- transforms, parenting, visibility, modifiers, constraints
ob_cube.location = (0.0, 0.0, 0.0)
ob_cube.lock_rotations_4d = False
ob_cube.empty_display_type = 'ARROWS'
ob_cube.lineart.crease_threshold = 0.0

# ---- collection membership
col_collection.objects.link(ob_cube)

# ---- scene / render settings (as saved in the file)
scene.frame_start = 1; scene.frame_end = 250; scene.frame_set(1)
scene.render.engine = 'BLENDER_EEVEE_NEXT'
scene.cycles.sampling_pattern = 'TABULATED_SOBOL'
scene.cycles.use_light_tree = False
scene.view_settings.view_transform = 'Filmic'
bpy.context.view_layer.update()

# ---- added for rendering (the .blend has no active camera and no usable light): camera, sun
cam_auto = bpy.data.cameras.new('AutoCamera')
cam_auto.lens = 50.0
cam_auto.sensor_width = 36.0
cam_auto.clip_end = 1000.0
ob_auto_camera = bpy.data.objects.new('AutoCamera', cam_auto)
scene.collection.objects.link(ob_auto_camera)
ob_auto_camera.location = (2.36029, -2.67909, 2.06511)
ob_auto_camera.rotation_euler = (1.09748, -7.21219e-08, 0.694738)
scene.camera = ob_auto_camera
light_auto_sun = bpy.data.lights.new('AutoSun', 'SUN')
light_auto_sun.energy = 3.0
light_auto_sun.angle = 0.0523599
ob_auto_sun = bpy.data.objects.new('AutoSun', light_auto_sun)
scene.collection.objects.link(ob_auto_sun)
ob_auto_sun.rotation_euler = (0.872665, 0.174533, 0.523599)
bpy.context.view_layer.update()
